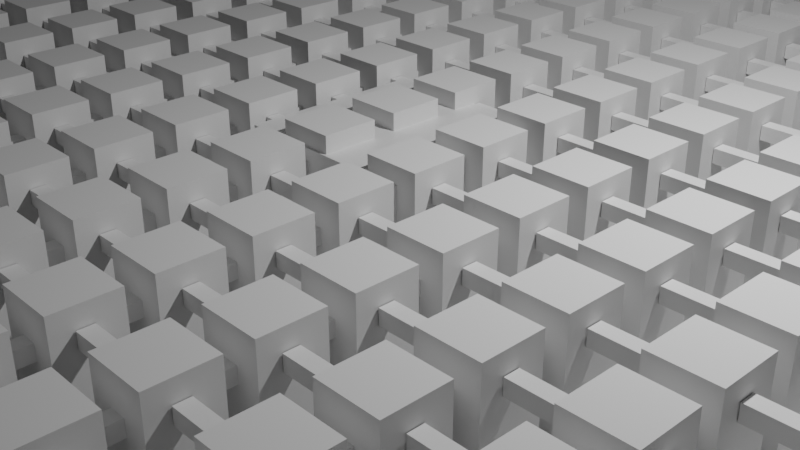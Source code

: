 # Source: Part_3_4_Procedural_Pavilion.blend  (saved by Blender 2.91.10; exported with 4.5.12 LTS)
import bpy
from mathutils import Matrix  # noqa: F401  (used for matrix-valued properties, if any)

bpy.ops.wm.read_factory_settings(use_empty=True)
scene = bpy.context.scene
scene.name = 'Scene'

# ---- collections
col_collection = bpy.data.collections.new('Collection'); scene.collection.children.link(col_collection)

# ---- materials (node trees are filled in below, after node groups)
mat_material = bpy.data.materials.new('Material')
mat_material.alpha_threshold = 0.0
mat_material.use_transparent_shadow = False
mat_material.line_color = (0.0, 0.0, 0.0, 1.0)

# ---- material node trees
mat_material.use_nodes = True; mat_material.node_tree.nodes.clear()
_N = mat_material.node_tree.nodes; _L = mat_material.node_tree.links
n0 = _N.new('ShaderNodeOutputMaterial'); n0.name = 'Material Output'; n0.location = (300, 300)
n1 = _N.new('ShaderNodeBsdfPrincipled'); n1.name = 'Principled BSDF'; n1.location = (10, 300)
n1.distribution = 'GGX'
n1.subsurface_method = 'BURLEY'
n1.inputs[2].default_value = 0.4
n1.inputs[3].default_value = 1.45
n1.inputs[27].default_value = (0.0, 0.0, 0.0, 1.0)
n1.inputs[28].default_value = 1.0
_L.new(n1.outputs[0], n0.inputs[0])
n0.is_active_output = True

# ---- world
world_world = bpy.data.worlds.new('World'); scene.world = world_world
world_world.use_nodes = True; world_world.node_tree.nodes.clear()
_N = world_world.node_tree.nodes; _L = world_world.node_tree.links
n0 = _N.new('ShaderNodeOutputWorld'); n0.name = 'World Output'; n0.location = (300, 300)
n1 = _N.new('ShaderNodeBackground'); n1.name = 'Background'; n1.location = (10, 300)
n1.inputs[0].default_value = (0.05088, 0.05088, 0.05088, 1.0)
_L.new(n1.outputs[0], n0.inputs[0])
n0.is_active_output = True
world_world.color = (0.05088, 0.05088, 0.05088)
world_world.use_sun_shadow = False
world_world.sun_shadow_jitter_overblur = 0.0

# ---- cameras
cam_camera = bpy.data.cameras.new('Camera')
cam_camera.clip_end = 100.0
cam_camera.ortho_scale = 7.314

# ---- lights
light_light = bpy.data.lights.new('Light', 'POINT')
light_light.transmission_factor = 0.0
light_light.energy = 1000.0
light_light.shadow_soft_size = 0.1
light_light.shadow_maximum_resolution = 0.006
light_light.use_absolute_resolution = True

# ---- meshes
me_plane = bpy.data.meshes.new('Plane')
me_plane.from_pydata([(-6.673, -6.673, 0.0), (6.673, -6.673, 0.0), (-6.673, 6.673, 0.0), (6.673, 6.673, 0.0)], [], [(0, 1, 3, 2)])
_uv = me_plane.uv_layers.new(name='UVMap')
_uv.uv.foreach_set('vector', [0.0, 0.0, 1.0, 0.0, 1.0, 1.0, 0.0, 1.0])
me_plane.use_remesh_fix_poles = True
me_plane.use_remesh_preserve_attributes = False
me_plane.use_mirror_vertex_groups = False
me_plane.update()
me_plane_001 = bpy.data.meshes.new('Plane.001')
me_plane_001.from_pydata([(-0.3, -0.3, 0.0), (0.3, -0.3, 0.0), (-0.3, 0.3, 0.0), (0.3, 0.3, 0.0), (-0.3, -0.3, 1.182), (0.3, -0.3, 1.182), (-0.3, 0.3, 1.182), (0.3, 0.3, 1.182), (-0.07973, -0.2915, 0.7252), (0.07027, -0.2915, 0.7252), (-0.07973, -0.2915, 0.8752), (0.07027, -0.2915, 0.8752), (-0.07973, -0.544, 0.8752), (-0.07973, -0.544, 0.7252), (0.07027, -0.544, 0.7252), (0.07027, -0.544, 0.8752), (0.3074, -0.1002, 0.8415), (0.3074, 0.04982, 0.8415), (0.3074, -0.1002, 0.9915), (0.3074, 0.04982, 0.9915), (0.8682, -0.1002, 0.9915), (0.8682, -0.1002, 0.8415), (0.8682, 0.04982, 0.8415), (0.8682, 0.04982, 0.9915)], [], [(0, 2, 3, 1), (4, 5, 7, 6), (3, 2, 6, 7), (0, 1, 5, 4), (1, 3, 7, 5), (2, 0, 4, 6), (8, 10, 11, 9), (13, 14, 15, 12), (8, 9, 14, 13), (9, 11, 15, 14), (10, 8, 13, 12), (11, 10, 12, 15), (21, 22, 23, 20), (16, 17, 22, 21), (17, 19, 23, 22), (18, 16, 21, 20), (19, 18, 20, 23)])
_uv = me_plane_001.uv_layers.new(name='UVMap')
_uv.uv.foreach_set('vector', [0.0, 0.0, 0.0, 1.0, 1.0, 1.0, 1.0, 0.0, 0.0, 0.0, 1.0, 0.0, 1.0, 1.0, 0.0, 1.0, 1.0, 1.0, 0.0, 1.0, 0.0, 1.0, 1.0, 1.0, 0.0, 0.0, 1.0, 0.0, 1.0, 0.0, 0.0, 0.0, 1.0, 0.0, 1.0, 1.0, 1.0, 1.0, 1.0, 0.0, 0.0, 1.0, 0.0, 0.0, 0.0, 0.0, 0.0, 1.0, 0.0, 0.0, 0.0, 1.0, 1.0, 1.0, 1.0, 0.0, 0.0, 0.0, 1.0, 0.0, 1.0, 1.0, 0.0, 1.0, 0.0, 0.0, 1.0, 0.0, 1.0, 0.0, 0.0, 0.0, 1.0, 0.0, 1.0, 1.0, 1.0, 1.0, 1.0, 0.0, 0.0, 1.0, 0.0, 0.0, 0.0, 0.0, 0.0, 1.0, 1.0, 1.0, 0.0, 1.0, 0.0, 1.0, 1.0, 1.0, 0.0, 0.0, 1.0, 0.0, 1.0, 1.0, 0.0, 1.0, 0.0, 0.0, 1.0, 0.0, 1.0, 0.0, 0.0, 0.0, 1.0, 0.0, 1.0, 1.0, 1.0, 1.0, 1.0, 0.0, 0.0, 1.0, 0.0, 0.0, 0.0, 0.0, 0.0, 1.0, 1.0, 1.0, 0.0, 1.0, 0.0, 1.0, 1.0, 1.0])
me_plane_001.use_remesh_fix_poles = True
me_plane_001.use_remesh_preserve_attributes = False
me_plane_001.use_mirror_vertex_groups = False
me_plane_001.update()
me_cube = bpy.data.meshes.new('Cube')
me_cube.from_pydata([(1.0, 1.0, 1.0), (1.0, 1.0, -1.0), (1.0, -1.0, 1.0), (1.0, -1.0, -1.0), (-1.0, 1.0, 1.0), (-1.0, 1.0, -1.0), (-1.0, -1.0, 1.0), (-1.0, -1.0, -1.0)], [], [(0, 4, 6, 2), (3, 2, 6, 7), (7, 6, 4, 5), (5, 1, 3, 7), (1, 0, 2, 3), (5, 4, 0, 1)])
_uv = me_cube.uv_layers.new(name='UVMap')
_uv.uv.foreach_set('vector', [0.625, 0.5, 0.875, 0.5, 0.875, 0.75, 0.625, 0.75, 0.375, 0.75, 0.625, 0.75, 0.625, 1.0, 0.375, 1.0, 0.375, 0.0, 0.625, 0.0, 0.625, 0.25, 0.375, 0.25, 0.125, 0.5, 0.375, 0.5, 0.375, 0.75, 0.125, 0.75, 0.375, 0.5, 0.625, 0.5, 0.625, 0.75, 0.375, 0.75, 0.375, 0.25, 0.625, 0.25, 0.625, 0.5, 0.375, 0.5])
me_cube.materials.append(mat_material)
me_cube.use_remesh_preserve_volume = False
me_cube.use_remesh_preserve_attributes = False
me_cube.use_mirror_vertex_groups = False
me_cube.update()
lat_lattice = bpy.data.lattices.new('Lattice')
lat_lattice.points.foreach_set('co_deform', [-0.5, -0.5, -0.5, 0.5, -0.5, -0.5, -0.5, 0.5, -0.5, 0.5, 0.5, -0.5, -0.5, -0.5, 0.5, 0.5, -0.5, 0.5, -0.5, 0.5, 0.5, 0.5, 0.5, 0.5])

# ---- objects
ob_plane = bpy.data.objects.new('Plane', me_plane)
ob_plane_001 = bpy.data.objects.new('Plane.001', me_plane_001)
ob_lattice = bpy.data.objects.new('Lattice', lat_lattice)
ob_cube = bpy.data.objects.new('Cube', me_cube)
ob_light = bpy.data.objects.new('Light', light_light)
ob_camera = bpy.data.objects.new('Camera', cam_camera)

# ---- transforms, parenting, visibility, modifiers, constraints
ob_plane.location = (0.0, 0.0, 0.0)
ob_plane.scale = (3.089, 3.089, 3.089)
ob_plane.lineart.crease_threshold = 0.0
ob_plane_001.location = (-16.6, -11.64, 0.0)
ob_plane_001.lineart.crease_threshold = 0.0
_m = ob_plane_001.modifiers.new('Array', 'ARRAY')
_m.count = 30
_m = ob_plane_001.modifiers.new('Array.001', 'ARRAY')
_m.count = 30
_m.relative_offset_displace = (0.0, 1.0, 0.0)
_m = ob_plane_001.modifiers.new('Hook', 'HOOK')
ob_lattice.location = (0.8016, 0.5338, 0.5661)
ob_lattice.scale = (36.47, 25.93, 2.041)
ob_lattice.lineart.crease_threshold = 0.0
ob_cube.location = (0.0, 0.0, 0.0)
ob_cube.lock_rotations_4d = False
ob_cube.empty_display_type = 'ARROWS'
ob_cube.lineart.crease_threshold = 0.0
ob_light.location = (4.076, 1.005, 5.904)
ob_light.rotation_euler = (0.6503, 0.05522, 1.866)
ob_light.lock_rotations_4d = False
ob_light.empty_display_type = 'ARROWS'
ob_light.color = (0.0, 0.0, 0.0, 0.0)
ob_light.lineart.crease_threshold = 0.0
ob_camera.location = (7.359, -6.926, 4.958)
ob_camera.rotation_euler = (1.109, 0.0, 0.8149)
ob_camera.lock_rotations_4d = False
ob_camera.empty_display_type = 'ARROWS'
ob_camera.color = (0.0, 0.0, 0.0, 0.0)
ob_camera.display_type = 'WIRE'
ob_camera.lineart.crease_threshold = 0.0

# ---- collection membership
scene.collection.objects.link(ob_plane)
scene.collection.objects.link(ob_plane_001)
scene.collection.objects.link(ob_lattice)
col_collection.objects.link(ob_cube)
col_collection.objects.link(ob_light)
col_collection.objects.link(ob_camera)

# ---- scene / render settings (as saved in the file)
scene.camera = ob_camera
scene.frame_start = 1; scene.frame_end = 250; scene.frame_set(1)
scene.render.engine = 'BLENDER_EEVEE_NEXT'
scene.cycles.use_denoising = False
scene.cycles.samples = 128
scene.cycles.sampling_pattern = 'TABULATED_SOBOL'
scene.cycles.use_adaptive_sampling = False
scene.cycles.use_light_tree = False
scene.view_settings.view_transform = 'Filmic'
bpy.context.view_layer.update()
